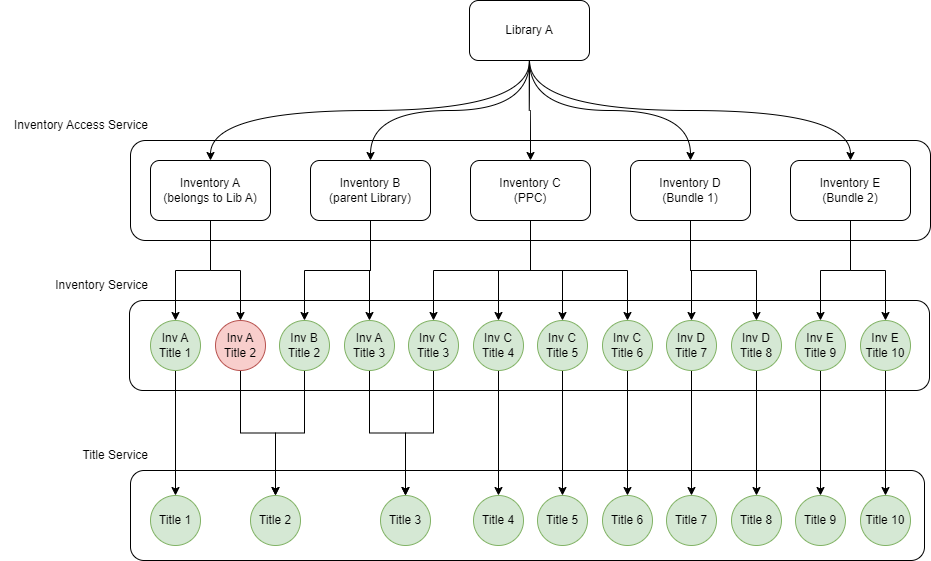

The diagram above was exported from draw.io. Its source (the exported page's mxGraphModel, read from the mxfile embedded in the PNG):
<mxGraphModel dx="2901" dy="1099" grid="1" gridSize="10" guides="1" tooltips="1" connect="1" arrows="1" fold="1" page="1" pageScale="1" pageWidth="827" pageHeight="1169" math="0" shadow="0">
  <root>
    <mxCell id="0" />
    <mxCell id="1" parent="0" />
    <mxCell id="PMwuTH9eQXFQupjhSGKm-67" value="" style="rounded=1;whiteSpace=wrap;html=1;" vertex="1" parent="1">
      <mxGeometry x="20" y="510" width="794" height="90" as="geometry" />
    </mxCell>
    <mxCell id="PMwuTH9eQXFQupjhSGKm-41" value="" style="rounded=1;whiteSpace=wrap;html=1;" vertex="1" parent="1">
      <mxGeometry x="19" y="340" width="800" height="90" as="geometry" />
    </mxCell>
    <mxCell id="PMwuTH9eQXFQupjhSGKm-7" value="" style="rounded=1;whiteSpace=wrap;html=1;" vertex="1" parent="1">
      <mxGeometry x="20" y="180" width="800" height="100" as="geometry" />
    </mxCell>
    <mxCell id="PMwuTH9eQXFQupjhSGKm-21" style="edgeStyle=orthogonalEdgeStyle;rounded=0;orthogonalLoop=1;jettySize=auto;html=1;exitX=0.5;exitY=1;exitDx=0;exitDy=0;entryX=0.5;entryY=0;entryDx=0;entryDy=0;curved=1;" edge="1" parent="1" source="PMwuTH9eQXFQupjhSGKm-1" target="PMwuTH9eQXFQupjhSGKm-2">
      <mxGeometry relative="1" as="geometry" />
    </mxCell>
    <mxCell id="PMwuTH9eQXFQupjhSGKm-22" style="edgeStyle=orthogonalEdgeStyle;rounded=0;orthogonalLoop=1;jettySize=auto;html=1;exitX=0.5;exitY=1;exitDx=0;exitDy=0;curved=1;" edge="1" parent="1" source="PMwuTH9eQXFQupjhSGKm-1" target="PMwuTH9eQXFQupjhSGKm-3">
      <mxGeometry relative="1" as="geometry" />
    </mxCell>
    <mxCell id="PMwuTH9eQXFQupjhSGKm-23" style="edgeStyle=orthogonalEdgeStyle;rounded=0;orthogonalLoop=1;jettySize=auto;html=1;exitX=0.5;exitY=1;exitDx=0;exitDy=0;curved=1;" edge="1" parent="1" source="PMwuTH9eQXFQupjhSGKm-1" target="PMwuTH9eQXFQupjhSGKm-4">
      <mxGeometry relative="1" as="geometry" />
    </mxCell>
    <mxCell id="PMwuTH9eQXFQupjhSGKm-24" style="edgeStyle=orthogonalEdgeStyle;rounded=0;orthogonalLoop=1;jettySize=auto;html=1;exitX=0.5;exitY=1;exitDx=0;exitDy=0;curved=1;" edge="1" parent="1" source="PMwuTH9eQXFQupjhSGKm-1" target="PMwuTH9eQXFQupjhSGKm-5">
      <mxGeometry relative="1" as="geometry" />
    </mxCell>
    <mxCell id="PMwuTH9eQXFQupjhSGKm-25" style="edgeStyle=orthogonalEdgeStyle;rounded=0;orthogonalLoop=1;jettySize=auto;html=1;exitX=0.5;exitY=1;exitDx=0;exitDy=0;entryX=0.5;entryY=0;entryDx=0;entryDy=0;curved=1;" edge="1" parent="1" source="PMwuTH9eQXFQupjhSGKm-1" target="PMwuTH9eQXFQupjhSGKm-6">
      <mxGeometry relative="1" as="geometry" />
    </mxCell>
    <mxCell id="PMwuTH9eQXFQupjhSGKm-1" value="Library A" style="rounded=1;whiteSpace=wrap;html=1;" vertex="1" parent="1">
      <mxGeometry x="359" y="40" width="120" height="60" as="geometry" />
    </mxCell>
    <mxCell id="PMwuTH9eQXFQupjhSGKm-26" style="edgeStyle=orthogonalEdgeStyle;rounded=0;orthogonalLoop=1;jettySize=auto;html=1;exitX=0.5;exitY=1;exitDx=0;exitDy=0;entryX=0.5;entryY=0;entryDx=0;entryDy=0;" edge="1" parent="1" source="PMwuTH9eQXFQupjhSGKm-2" target="PMwuTH9eQXFQupjhSGKm-9">
      <mxGeometry relative="1" as="geometry" />
    </mxCell>
    <mxCell id="PMwuTH9eQXFQupjhSGKm-27" style="edgeStyle=orthogonalEdgeStyle;rounded=0;orthogonalLoop=1;jettySize=auto;html=1;exitX=0.5;exitY=1;exitDx=0;exitDy=0;entryX=0.5;entryY=0;entryDx=0;entryDy=0;" edge="1" parent="1" source="PMwuTH9eQXFQupjhSGKm-2" target="PMwuTH9eQXFQupjhSGKm-10">
      <mxGeometry relative="1" as="geometry" />
    </mxCell>
    <mxCell id="PMwuTH9eQXFQupjhSGKm-2" value="Inventory A&lt;br&gt;(belongs to Lib A)" style="rounded=1;whiteSpace=wrap;html=1;" vertex="1" parent="1">
      <mxGeometry x="40" y="200" width="120" height="60" as="geometry" />
    </mxCell>
    <mxCell id="PMwuTH9eQXFQupjhSGKm-29" style="edgeStyle=orthogonalEdgeStyle;rounded=0;orthogonalLoop=1;jettySize=auto;html=1;exitX=0.5;exitY=1;exitDx=0;exitDy=0;entryX=0.5;entryY=0;entryDx=0;entryDy=0;" edge="1" parent="1" source="PMwuTH9eQXFQupjhSGKm-3" target="PMwuTH9eQXFQupjhSGKm-11">
      <mxGeometry relative="1" as="geometry" />
    </mxCell>
    <mxCell id="PMwuTH9eQXFQupjhSGKm-30" style="edgeStyle=orthogonalEdgeStyle;rounded=0;orthogonalLoop=1;jettySize=auto;html=1;exitX=0.5;exitY=1;exitDx=0;exitDy=0;" edge="1" parent="1" source="PMwuTH9eQXFQupjhSGKm-3" target="PMwuTH9eQXFQupjhSGKm-12">
      <mxGeometry relative="1" as="geometry" />
    </mxCell>
    <mxCell id="PMwuTH9eQXFQupjhSGKm-3" value="Inventory B&lt;br&gt;(parent Library)" style="rounded=1;whiteSpace=wrap;html=1;" vertex="1" parent="1">
      <mxGeometry x="200" y="200" width="120" height="60" as="geometry" />
    </mxCell>
    <mxCell id="PMwuTH9eQXFQupjhSGKm-31" style="edgeStyle=orthogonalEdgeStyle;rounded=0;orthogonalLoop=1;jettySize=auto;html=1;exitX=0.5;exitY=1;exitDx=0;exitDy=0;entryX=0.5;entryY=0;entryDx=0;entryDy=0;" edge="1" parent="1" source="PMwuTH9eQXFQupjhSGKm-4" target="PMwuTH9eQXFQupjhSGKm-13">
      <mxGeometry relative="1" as="geometry" />
    </mxCell>
    <mxCell id="PMwuTH9eQXFQupjhSGKm-32" style="edgeStyle=orthogonalEdgeStyle;rounded=0;orthogonalLoop=1;jettySize=auto;html=1;exitX=0.5;exitY=1;exitDx=0;exitDy=0;entryX=0.5;entryY=0;entryDx=0;entryDy=0;" edge="1" parent="1" source="PMwuTH9eQXFQupjhSGKm-4" target="PMwuTH9eQXFQupjhSGKm-14">
      <mxGeometry relative="1" as="geometry" />
    </mxCell>
    <mxCell id="PMwuTH9eQXFQupjhSGKm-33" style="edgeStyle=orthogonalEdgeStyle;rounded=0;orthogonalLoop=1;jettySize=auto;html=1;exitX=0.5;exitY=1;exitDx=0;exitDy=0;entryX=0.5;entryY=0;entryDx=0;entryDy=0;" edge="1" parent="1" source="PMwuTH9eQXFQupjhSGKm-4" target="PMwuTH9eQXFQupjhSGKm-15">
      <mxGeometry relative="1" as="geometry" />
    </mxCell>
    <mxCell id="PMwuTH9eQXFQupjhSGKm-34" style="edgeStyle=orthogonalEdgeStyle;rounded=0;orthogonalLoop=1;jettySize=auto;html=1;exitX=0.5;exitY=1;exitDx=0;exitDy=0;entryX=0.5;entryY=0;entryDx=0;entryDy=0;" edge="1" parent="1" source="PMwuTH9eQXFQupjhSGKm-4" target="PMwuTH9eQXFQupjhSGKm-16">
      <mxGeometry relative="1" as="geometry" />
    </mxCell>
    <mxCell id="PMwuTH9eQXFQupjhSGKm-4" value="Inventory C&lt;br&gt;(PPC)" style="rounded=1;whiteSpace=wrap;html=1;" vertex="1" parent="1">
      <mxGeometry x="360" y="200" width="120" height="60" as="geometry" />
    </mxCell>
    <mxCell id="PMwuTH9eQXFQupjhSGKm-35" style="edgeStyle=orthogonalEdgeStyle;rounded=0;orthogonalLoop=1;jettySize=auto;html=1;exitX=0.5;exitY=1;exitDx=0;exitDy=0;entryX=0.5;entryY=0;entryDx=0;entryDy=0;" edge="1" parent="1" source="PMwuTH9eQXFQupjhSGKm-5" target="PMwuTH9eQXFQupjhSGKm-17">
      <mxGeometry relative="1" as="geometry" />
    </mxCell>
    <mxCell id="PMwuTH9eQXFQupjhSGKm-36" style="edgeStyle=orthogonalEdgeStyle;rounded=0;orthogonalLoop=1;jettySize=auto;html=1;exitX=0.5;exitY=1;exitDx=0;exitDy=0;entryX=0.5;entryY=0;entryDx=0;entryDy=0;" edge="1" parent="1" source="PMwuTH9eQXFQupjhSGKm-5" target="PMwuTH9eQXFQupjhSGKm-18">
      <mxGeometry relative="1" as="geometry" />
    </mxCell>
    <mxCell id="PMwuTH9eQXFQupjhSGKm-5" value="Inventory D&lt;br&gt;(Bundle 1)" style="rounded=1;whiteSpace=wrap;html=1;" vertex="1" parent="1">
      <mxGeometry x="520" y="200" width="120" height="60" as="geometry" />
    </mxCell>
    <mxCell id="PMwuTH9eQXFQupjhSGKm-37" style="edgeStyle=orthogonalEdgeStyle;rounded=0;orthogonalLoop=1;jettySize=auto;html=1;exitX=0.5;exitY=1;exitDx=0;exitDy=0;entryX=0.5;entryY=0;entryDx=0;entryDy=0;" edge="1" parent="1" source="PMwuTH9eQXFQupjhSGKm-6" target="PMwuTH9eQXFQupjhSGKm-19">
      <mxGeometry relative="1" as="geometry" />
    </mxCell>
    <mxCell id="PMwuTH9eQXFQupjhSGKm-38" style="edgeStyle=orthogonalEdgeStyle;rounded=0;orthogonalLoop=1;jettySize=auto;html=1;exitX=0.5;exitY=1;exitDx=0;exitDy=0;entryX=0.5;entryY=0;entryDx=0;entryDy=0;" edge="1" parent="1" source="PMwuTH9eQXFQupjhSGKm-6" target="PMwuTH9eQXFQupjhSGKm-20">
      <mxGeometry relative="1" as="geometry" />
    </mxCell>
    <mxCell id="PMwuTH9eQXFQupjhSGKm-6" value="Inventory E&lt;br&gt;(Bundle 2)" style="rounded=1;whiteSpace=wrap;html=1;" vertex="1" parent="1">
      <mxGeometry x="680" y="200" width="120" height="60" as="geometry" />
    </mxCell>
    <mxCell id="PMwuTH9eQXFQupjhSGKm-8" value="Inventory Access Service" style="text;html=1;strokeColor=none;fillColor=none;align=right;verticalAlign=middle;whiteSpace=wrap;rounded=0;" vertex="1" parent="1">
      <mxGeometry x="-110" y="150" width="150" height="30" as="geometry" />
    </mxCell>
    <mxCell id="PMwuTH9eQXFQupjhSGKm-54" style="edgeStyle=orthogonalEdgeStyle;rounded=0;orthogonalLoop=1;jettySize=auto;html=1;exitX=0.5;exitY=1;exitDx=0;exitDy=0;" edge="1" parent="1" source="PMwuTH9eQXFQupjhSGKm-9" target="PMwuTH9eQXFQupjhSGKm-42">
      <mxGeometry relative="1" as="geometry" />
    </mxCell>
    <mxCell id="PMwuTH9eQXFQupjhSGKm-9" value="Inv A&lt;br&gt;Title 1" style="ellipse;whiteSpace=wrap;html=1;aspect=fixed;fillColor=#d5e8d4;strokeColor=#82b366;" vertex="1" parent="1">
      <mxGeometry x="40" y="360" width="50" height="50" as="geometry" />
    </mxCell>
    <mxCell id="PMwuTH9eQXFQupjhSGKm-55" style="edgeStyle=orthogonalEdgeStyle;rounded=0;orthogonalLoop=1;jettySize=auto;html=1;exitX=0.5;exitY=1;exitDx=0;exitDy=0;" edge="1" parent="1" source="PMwuTH9eQXFQupjhSGKm-10" target="PMwuTH9eQXFQupjhSGKm-43">
      <mxGeometry relative="1" as="geometry" />
    </mxCell>
    <mxCell id="PMwuTH9eQXFQupjhSGKm-10" value="Inv A&lt;br style=&quot;border-color: var(--border-color);&quot;&gt;Title 2" style="ellipse;whiteSpace=wrap;html=1;aspect=fixed;fillColor=#f8cecc;strokeColor=#b85450;" vertex="1" parent="1">
      <mxGeometry x="105" y="360" width="50" height="50" as="geometry" />
    </mxCell>
    <mxCell id="PMwuTH9eQXFQupjhSGKm-57" style="edgeStyle=orthogonalEdgeStyle;rounded=0;orthogonalLoop=1;jettySize=auto;html=1;exitX=0.5;exitY=1;exitDx=0;exitDy=0;entryX=0.5;entryY=0;entryDx=0;entryDy=0;" edge="1" parent="1" source="PMwuTH9eQXFQupjhSGKm-11" target="PMwuTH9eQXFQupjhSGKm-43">
      <mxGeometry relative="1" as="geometry" />
    </mxCell>
    <mxCell id="PMwuTH9eQXFQupjhSGKm-11" value="Inv B&lt;br style=&quot;border-color: var(--border-color);&quot;&gt;Title 2" style="ellipse;whiteSpace=wrap;html=1;aspect=fixed;fillColor=#d5e8d4;strokeColor=#82b366;" vertex="1" parent="1">
      <mxGeometry x="169" y="360" width="50" height="50" as="geometry" />
    </mxCell>
    <mxCell id="PMwuTH9eQXFQupjhSGKm-58" style="edgeStyle=orthogonalEdgeStyle;rounded=0;orthogonalLoop=1;jettySize=auto;html=1;exitX=0.5;exitY=1;exitDx=0;exitDy=0;entryX=0.5;entryY=0;entryDx=0;entryDy=0;" edge="1" parent="1" source="PMwuTH9eQXFQupjhSGKm-12" target="PMwuTH9eQXFQupjhSGKm-45">
      <mxGeometry relative="1" as="geometry" />
    </mxCell>
    <mxCell id="PMwuTH9eQXFQupjhSGKm-12" value="Inv A&lt;br style=&quot;border-color: var(--border-color);&quot;&gt;Title 3" style="ellipse;whiteSpace=wrap;html=1;aspect=fixed;fillColor=#d5e8d4;strokeColor=#82b366;" vertex="1" parent="1">
      <mxGeometry x="234" y="360" width="50" height="50" as="geometry" />
    </mxCell>
    <mxCell id="PMwuTH9eQXFQupjhSGKm-59" style="edgeStyle=orthogonalEdgeStyle;rounded=0;orthogonalLoop=1;jettySize=auto;html=1;exitX=0.5;exitY=1;exitDx=0;exitDy=0;" edge="1" parent="1" source="PMwuTH9eQXFQupjhSGKm-13" target="PMwuTH9eQXFQupjhSGKm-45">
      <mxGeometry relative="1" as="geometry" />
    </mxCell>
    <mxCell id="PMwuTH9eQXFQupjhSGKm-13" value="Inv C&lt;br style=&quot;border-color: var(--border-color);&quot;&gt;Title 3" style="ellipse;whiteSpace=wrap;html=1;aspect=fixed;fillColor=#d5e8d4;strokeColor=#82b366;" vertex="1" parent="1">
      <mxGeometry x="298" y="360" width="50" height="50" as="geometry" />
    </mxCell>
    <mxCell id="PMwuTH9eQXFQupjhSGKm-60" style="edgeStyle=orthogonalEdgeStyle;rounded=0;orthogonalLoop=1;jettySize=auto;html=1;exitX=0.5;exitY=1;exitDx=0;exitDy=0;" edge="1" parent="1" source="PMwuTH9eQXFQupjhSGKm-14" target="PMwuTH9eQXFQupjhSGKm-47">
      <mxGeometry relative="1" as="geometry" />
    </mxCell>
    <mxCell id="PMwuTH9eQXFQupjhSGKm-14" value="Inv C&lt;br style=&quot;border-color: var(--border-color);&quot;&gt;Title 4" style="ellipse;whiteSpace=wrap;html=1;aspect=fixed;fillColor=#d5e8d4;strokeColor=#82b366;" vertex="1" parent="1">
      <mxGeometry x="363" y="360" width="50" height="50" as="geometry" />
    </mxCell>
    <mxCell id="PMwuTH9eQXFQupjhSGKm-61" style="edgeStyle=orthogonalEdgeStyle;rounded=0;orthogonalLoop=1;jettySize=auto;html=1;exitX=0.5;exitY=1;exitDx=0;exitDy=0;entryX=0.5;entryY=0;entryDx=0;entryDy=0;" edge="1" parent="1" source="PMwuTH9eQXFQupjhSGKm-15" target="PMwuTH9eQXFQupjhSGKm-48">
      <mxGeometry relative="1" as="geometry" />
    </mxCell>
    <mxCell id="PMwuTH9eQXFQupjhSGKm-15" value="Inv C&lt;br style=&quot;border-color: var(--border-color);&quot;&gt;Title 5" style="ellipse;whiteSpace=wrap;html=1;aspect=fixed;fillColor=#d5e8d4;strokeColor=#82b366;" vertex="1" parent="1">
      <mxGeometry x="427" y="360" width="50" height="50" as="geometry" />
    </mxCell>
    <mxCell id="PMwuTH9eQXFQupjhSGKm-62" style="edgeStyle=orthogonalEdgeStyle;rounded=0;orthogonalLoop=1;jettySize=auto;html=1;exitX=0.5;exitY=1;exitDx=0;exitDy=0;entryX=0.5;entryY=0;entryDx=0;entryDy=0;" edge="1" parent="1" source="PMwuTH9eQXFQupjhSGKm-16" target="PMwuTH9eQXFQupjhSGKm-49">
      <mxGeometry relative="1" as="geometry" />
    </mxCell>
    <mxCell id="PMwuTH9eQXFQupjhSGKm-16" value="Inv C&lt;br style=&quot;border-color: var(--border-color);&quot;&gt;Title 6" style="ellipse;whiteSpace=wrap;html=1;aspect=fixed;fillColor=#d5e8d4;strokeColor=#82b366;" vertex="1" parent="1">
      <mxGeometry x="492" y="360" width="50" height="50" as="geometry" />
    </mxCell>
    <mxCell id="PMwuTH9eQXFQupjhSGKm-63" style="edgeStyle=orthogonalEdgeStyle;rounded=0;orthogonalLoop=1;jettySize=auto;html=1;exitX=0.5;exitY=1;exitDx=0;exitDy=0;entryX=0.5;entryY=0;entryDx=0;entryDy=0;" edge="1" parent="1" source="PMwuTH9eQXFQupjhSGKm-17" target="PMwuTH9eQXFQupjhSGKm-50">
      <mxGeometry relative="1" as="geometry" />
    </mxCell>
    <mxCell id="PMwuTH9eQXFQupjhSGKm-17" value="Inv D&lt;br style=&quot;border-color: var(--border-color);&quot;&gt;Title 7" style="ellipse;whiteSpace=wrap;html=1;aspect=fixed;fillColor=#d5e8d4;strokeColor=#82b366;" vertex="1" parent="1">
      <mxGeometry x="556" y="360" width="50" height="50" as="geometry" />
    </mxCell>
    <mxCell id="PMwuTH9eQXFQupjhSGKm-64" style="edgeStyle=orthogonalEdgeStyle;rounded=0;orthogonalLoop=1;jettySize=auto;html=1;exitX=0.5;exitY=1;exitDx=0;exitDy=0;entryX=0.5;entryY=0;entryDx=0;entryDy=0;" edge="1" parent="1" source="PMwuTH9eQXFQupjhSGKm-18" target="PMwuTH9eQXFQupjhSGKm-51">
      <mxGeometry relative="1" as="geometry" />
    </mxCell>
    <mxCell id="PMwuTH9eQXFQupjhSGKm-18" value="Inv D&lt;br style=&quot;border-color: var(--border-color);&quot;&gt;Title 8" style="ellipse;whiteSpace=wrap;html=1;aspect=fixed;fillColor=#d5e8d4;strokeColor=#82b366;" vertex="1" parent="1">
      <mxGeometry x="621" y="360" width="50" height="50" as="geometry" />
    </mxCell>
    <mxCell id="PMwuTH9eQXFQupjhSGKm-65" style="edgeStyle=orthogonalEdgeStyle;rounded=0;orthogonalLoop=1;jettySize=auto;html=1;exitX=0.5;exitY=1;exitDx=0;exitDy=0;entryX=0.5;entryY=0;entryDx=0;entryDy=0;" edge="1" parent="1" source="PMwuTH9eQXFQupjhSGKm-19" target="PMwuTH9eQXFQupjhSGKm-52">
      <mxGeometry relative="1" as="geometry" />
    </mxCell>
    <mxCell id="PMwuTH9eQXFQupjhSGKm-19" value="Inv E&lt;br style=&quot;border-color: var(--border-color);&quot;&gt;Title 9" style="ellipse;whiteSpace=wrap;html=1;aspect=fixed;fillColor=#d5e8d4;strokeColor=#82b366;" vertex="1" parent="1">
      <mxGeometry x="685" y="360" width="50" height="50" as="geometry" />
    </mxCell>
    <mxCell id="PMwuTH9eQXFQupjhSGKm-66" style="edgeStyle=orthogonalEdgeStyle;rounded=0;orthogonalLoop=1;jettySize=auto;html=1;exitX=0.5;exitY=1;exitDx=0;exitDy=0;entryX=0.5;entryY=0;entryDx=0;entryDy=0;" edge="1" parent="1" source="PMwuTH9eQXFQupjhSGKm-20" target="PMwuTH9eQXFQupjhSGKm-53">
      <mxGeometry relative="1" as="geometry" />
    </mxCell>
    <mxCell id="PMwuTH9eQXFQupjhSGKm-20" value="Inv E&lt;br style=&quot;border-color: var(--border-color);&quot;&gt;Title 10" style="ellipse;whiteSpace=wrap;html=1;aspect=fixed;fillColor=#d5e8d4;strokeColor=#82b366;" vertex="1" parent="1">
      <mxGeometry x="750" y="360" width="50" height="50" as="geometry" />
    </mxCell>
    <mxCell id="PMwuTH9eQXFQupjhSGKm-42" value="Title 1" style="ellipse;whiteSpace=wrap;html=1;aspect=fixed;fillColor=#d5e8d4;strokeColor=#82b366;" vertex="1" parent="1">
      <mxGeometry x="40" y="535" width="50" height="50" as="geometry" />
    </mxCell>
    <mxCell id="PMwuTH9eQXFQupjhSGKm-43" value="Title 2" style="ellipse;whiteSpace=wrap;html=1;aspect=fixed;fillColor=#d5e8d4;strokeColor=#82b366;" vertex="1" parent="1">
      <mxGeometry x="140" y="535" width="50" height="50" as="geometry" />
    </mxCell>
    <mxCell id="PMwuTH9eQXFQupjhSGKm-45" value="Title 3" style="ellipse;whiteSpace=wrap;html=1;aspect=fixed;fillColor=#d5e8d4;strokeColor=#82b366;" vertex="1" parent="1">
      <mxGeometry x="270" y="535" width="50" height="50" as="geometry" />
    </mxCell>
    <mxCell id="PMwuTH9eQXFQupjhSGKm-47" value="Title 4" style="ellipse;whiteSpace=wrap;html=1;aspect=fixed;fillColor=#d5e8d4;strokeColor=#82b366;" vertex="1" parent="1">
      <mxGeometry x="363" y="535" width="50" height="50" as="geometry" />
    </mxCell>
    <mxCell id="PMwuTH9eQXFQupjhSGKm-48" value="Title 5" style="ellipse;whiteSpace=wrap;html=1;aspect=fixed;fillColor=#d5e8d4;strokeColor=#82b366;" vertex="1" parent="1">
      <mxGeometry x="427" y="535" width="50" height="50" as="geometry" />
    </mxCell>
    <mxCell id="PMwuTH9eQXFQupjhSGKm-49" value="Title 6" style="ellipse;whiteSpace=wrap;html=1;aspect=fixed;fillColor=#d5e8d4;strokeColor=#82b366;" vertex="1" parent="1">
      <mxGeometry x="492" y="535" width="50" height="50" as="geometry" />
    </mxCell>
    <mxCell id="PMwuTH9eQXFQupjhSGKm-50" value="Title 7" style="ellipse;whiteSpace=wrap;html=1;aspect=fixed;fillColor=#d5e8d4;strokeColor=#82b366;" vertex="1" parent="1">
      <mxGeometry x="556" y="535" width="50" height="50" as="geometry" />
    </mxCell>
    <mxCell id="PMwuTH9eQXFQupjhSGKm-51" value="Title 8" style="ellipse;whiteSpace=wrap;html=1;aspect=fixed;fillColor=#d5e8d4;strokeColor=#82b366;" vertex="1" parent="1">
      <mxGeometry x="621" y="535" width="50" height="50" as="geometry" />
    </mxCell>
    <mxCell id="PMwuTH9eQXFQupjhSGKm-52" value="Title 9" style="ellipse;whiteSpace=wrap;html=1;aspect=fixed;fillColor=#d5e8d4;strokeColor=#82b366;" vertex="1" parent="1">
      <mxGeometry x="685" y="535" width="50" height="50" as="geometry" />
    </mxCell>
    <mxCell id="PMwuTH9eQXFQupjhSGKm-53" value="Title 10" style="ellipse;whiteSpace=wrap;html=1;aspect=fixed;fillColor=#d5e8d4;strokeColor=#82b366;" vertex="1" parent="1">
      <mxGeometry x="750" y="535" width="50" height="50" as="geometry" />
    </mxCell>
    <mxCell id="PMwuTH9eQXFQupjhSGKm-68" value="Inventory Service" style="text;html=1;strokeColor=none;fillColor=none;align=right;verticalAlign=middle;whiteSpace=wrap;rounded=0;" vertex="1" parent="1">
      <mxGeometry x="-110" y="310" width="150" height="30" as="geometry" />
    </mxCell>
    <mxCell id="PMwuTH9eQXFQupjhSGKm-69" value="Title Service" style="text;html=1;strokeColor=none;fillColor=none;align=right;verticalAlign=middle;whiteSpace=wrap;rounded=0;" vertex="1" parent="1">
      <mxGeometry x="-110" y="480" width="150" height="30" as="geometry" />
    </mxCell>
  </root>
</mxGraphModel>